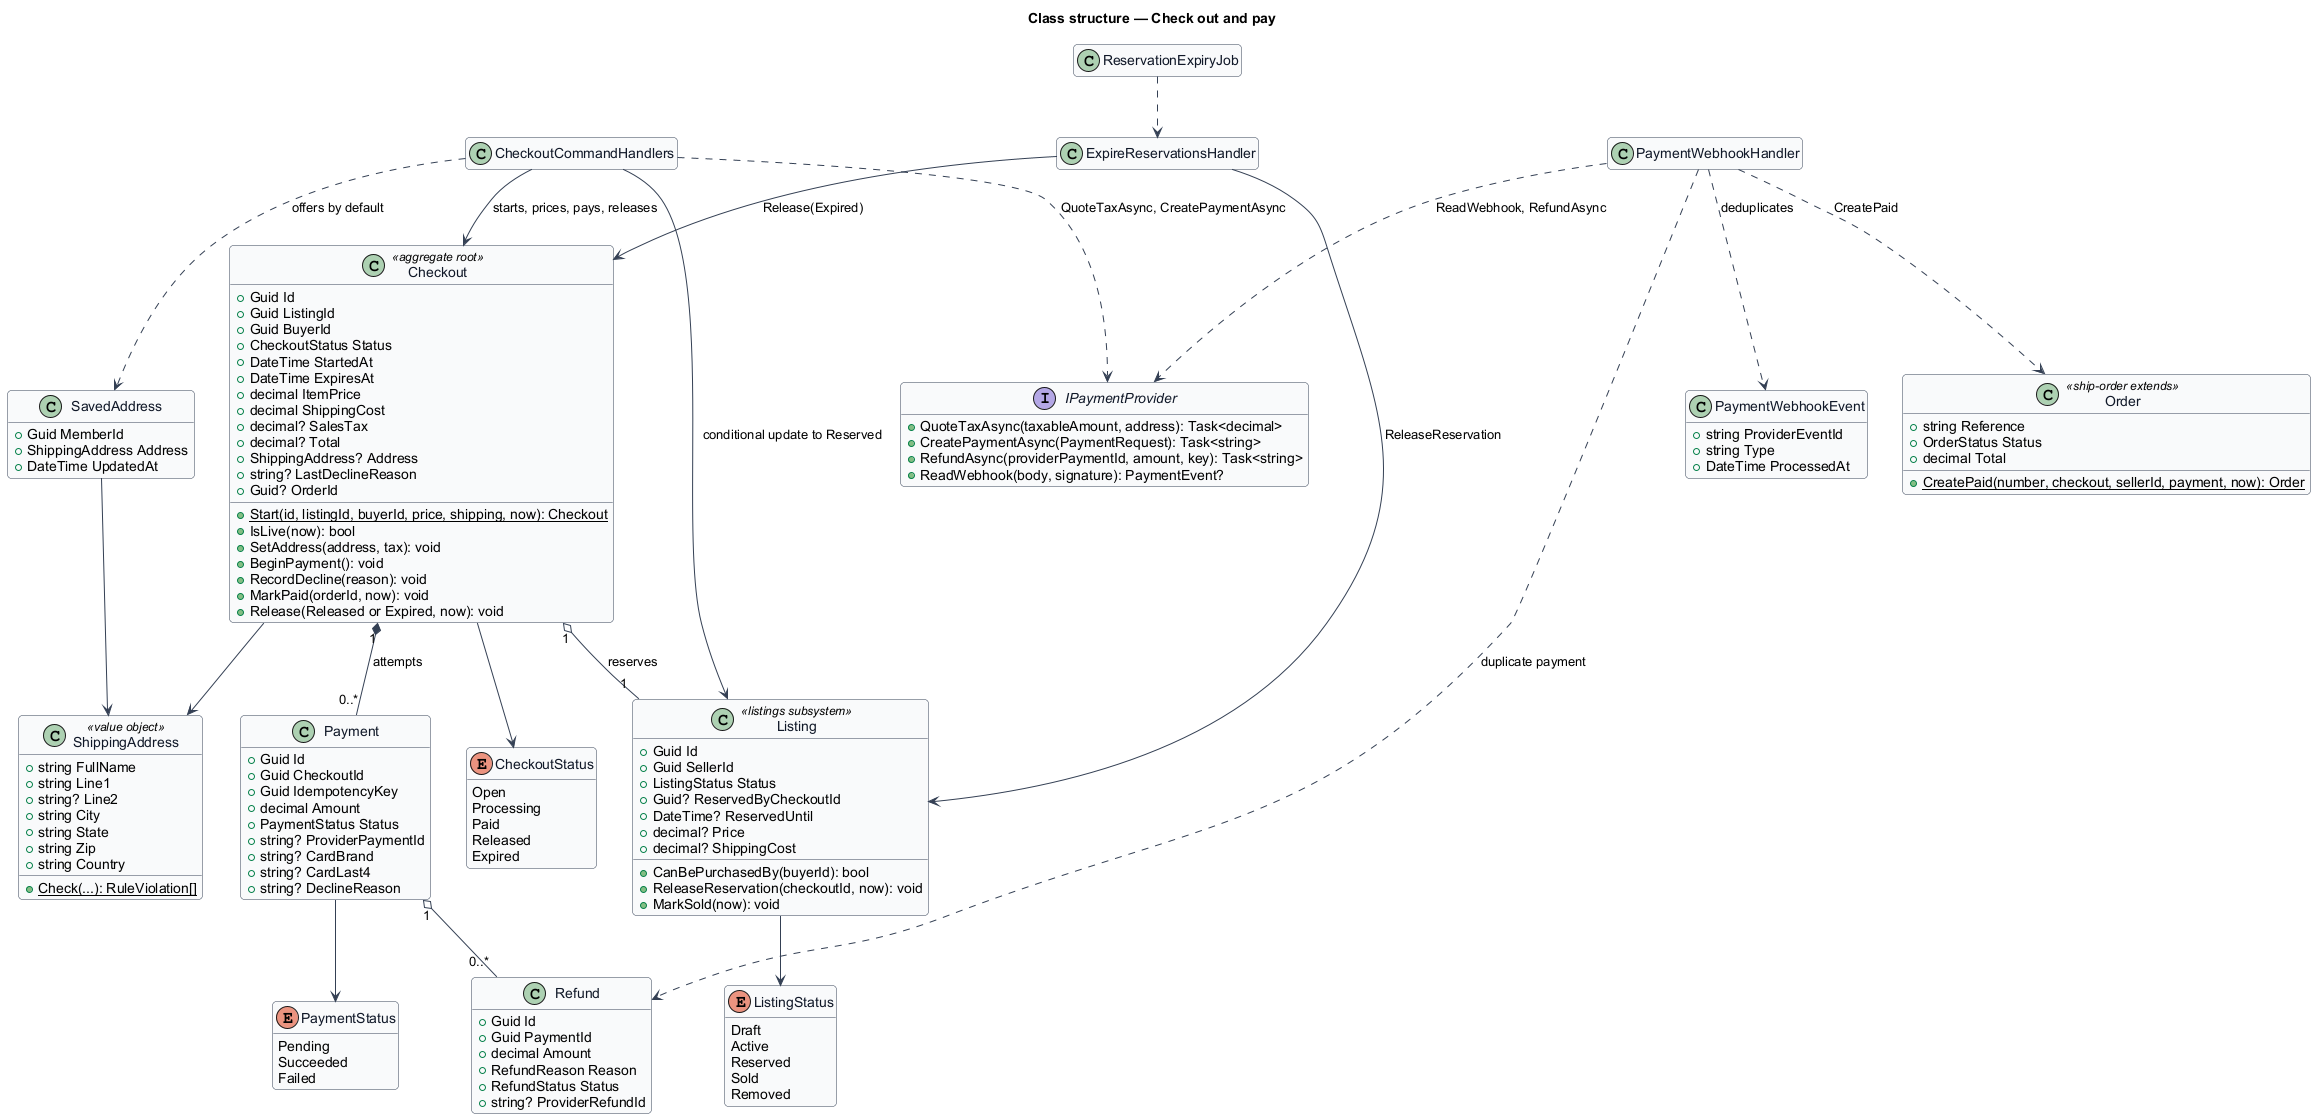

The diagram above was rendered by PlantUML. Its source (embedded in the PNG):
@startuml
skinparam backgroundColor #FFFFFF
skinparam shadowing false
skinparam roundcorner 8
skinparam defaultFontName Arial
skinparam ArrowColor #344054
skinparam class {
  BorderColor #344054
  FontColor #101828
  BackgroundColor #F9FAFB
}
hide empty members
title Class structure — Check out and pay

enum CheckoutStatus {
  Open
  Processing
  Paid
  Released
  Expired
}
enum PaymentStatus {
  Pending
  Succeeded
  Failed
}
enum ListingStatus {
  Draft
  Active
  Reserved
  Sold
  Removed
}
class Listing <<listings subsystem>> {
  +Guid Id
  +Guid SellerId
  +ListingStatus Status
  +Guid? ReservedByCheckoutId
  +DateTime? ReservedUntil
  +decimal? Price
  +decimal? ShippingCost
  +CanBePurchasedBy(buyerId): bool
  +ReleaseReservation(checkoutId, now): void
  +MarkSold(now): void
}
class Checkout <<aggregate root>> {
  +Guid Id
  +Guid ListingId
  +Guid BuyerId
  +CheckoutStatus Status
  +DateTime StartedAt
  +DateTime ExpiresAt
  +decimal ItemPrice
  +decimal ShippingCost
  +decimal? SalesTax
  +decimal? Total
  +ShippingAddress? Address
  +string? LastDeclineReason
  +Guid? OrderId
  +{static} Start(id, listingId, buyerId, price, shipping, now): Checkout
  +IsLive(now): bool
  +SetAddress(address, tax): void
  +BeginPayment(): void
  +RecordDecline(reason): void
  +MarkPaid(orderId, now): void
  +Release(Released or Expired, now): void
}
class Payment {
  +Guid Id
  +Guid CheckoutId
  +Guid IdempotencyKey
  +decimal Amount
  +PaymentStatus Status
  +string? ProviderPaymentId
  +string? CardBrand
  +string? CardLast4
  +string? DeclineReason
}
class PaymentWebhookEvent {
  +string ProviderEventId
  +string Type
  +DateTime ProcessedAt
}
class Refund {
  +Guid Id
  +Guid PaymentId
  +decimal Amount
  +RefundReason Reason
  +RefundStatus Status
  +string? ProviderRefundId
}
class SavedAddress {
  +Guid MemberId
  +ShippingAddress Address
  +DateTime UpdatedAt
}
class ShippingAddress <<value object>> {
  +string FullName
  +string Line1
  +string? Line2
  +string City
  +string State
  +string Zip
  +string Country
  +{static} Check(...): RuleViolation[]
}
class Order <<ship-order extends>> {
  +string Reference
  +OrderStatus Status
  +decimal Total
  +{static} CreatePaid(number, checkout, sellerId, payment, now): Order
}
interface IPaymentProvider {
  +QuoteTaxAsync(taxableAmount, address): Task<decimal>
  +CreatePaymentAsync(PaymentRequest): Task<string>
  +RefundAsync(providerPaymentId, amount, key): Task<string>
  +ReadWebhook(body, signature): PaymentEvent?
}
class CheckoutCommandHandlers
class PaymentWebhookHandler
class ExpireReservationsHandler
class ReservationExpiryJob

Checkout --> CheckoutStatus
Checkout --> ShippingAddress
Checkout "1" o-- "1" Listing : reserves
Checkout "1" *-- "0..*" Payment : attempts
Payment --> PaymentStatus
Payment "1" o-- "0..*" Refund
Listing --> ListingStatus
SavedAddress --> ShippingAddress
CheckoutCommandHandlers --> Listing : conditional update to Reserved
CheckoutCommandHandlers --> Checkout : starts, prices, pays, releases
CheckoutCommandHandlers ..> SavedAddress : offers by default
CheckoutCommandHandlers ..> IPaymentProvider : QuoteTaxAsync, CreatePaymentAsync
PaymentWebhookHandler ..> IPaymentProvider : ReadWebhook, RefundAsync
PaymentWebhookHandler ..> PaymentWebhookEvent : deduplicates
PaymentWebhookHandler ..> Order : CreatePaid
PaymentWebhookHandler ..> Refund : duplicate payment
ExpireReservationsHandler --> Checkout : Release(Expired)
ExpireReservationsHandler --> Listing : ReleaseReservation
ReservationExpiryJob ..> ExpireReservationsHandler
@enduml